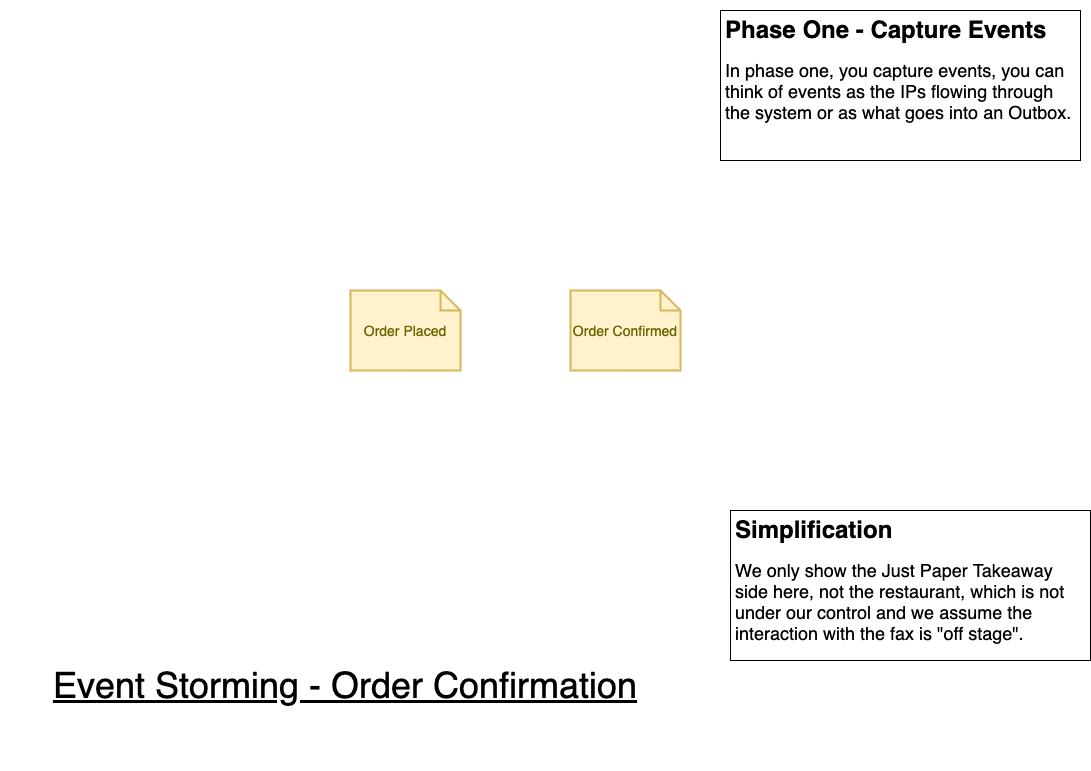

The diagram above was exported from draw.io. Its source (the exported page's mxGraphModel, read from the mxfile embedded in the PNG):
<mxGraphModel dx="1106" dy="830" grid="1" gridSize="10" guides="1" tooltips="1" connect="1" arrows="1" fold="1" page="1" pageScale="1" pageWidth="1169" pageHeight="827" math="0" shadow="0">
  <root>
    <mxCell id="0" />
    <mxCell id="1" parent="0" />
    <mxCell id="VEPPcsYKU0XZYDSlJxMH-2" value="Order Placed" style="shape=note;strokeWidth=2;fontSize=14;size=20;whiteSpace=wrap;html=1;fillColor=#fff2cc;strokeColor=#d6b656;fontColor=#666600;" parent="1" vertex="1">
      <mxGeometry x="390" y="320" width="110.00000000000001" height="80" as="geometry" />
    </mxCell>
    <mxCell id="VEPPcsYKU0XZYDSlJxMH-3" value="&lt;font style=&quot;font-size: 36px&quot;&gt;&lt;u&gt;&lt;font style=&quot;font-size: 36px&quot;&gt;Event&lt;/font&gt; Storming - Order Confirmation&lt;/u&gt;&lt;/font&gt;" style="text;html=1;strokeColor=none;fillColor=none;align=center;verticalAlign=middle;whiteSpace=wrap;rounded=0;" parent="1" vertex="1">
      <mxGeometry x="40" y="630" width="690" height="170" as="geometry" />
    </mxCell>
    <mxCell id="VEPPcsYKU0XZYDSlJxMH-4" value="&lt;h1&gt;Phase One - Capture Events&lt;/h1&gt;&lt;p&gt;&lt;span style=&quot;font-size: 18px&quot;&gt;In phase one, you capture events, you can think of events as the IPs flowing through the system or as what goes into an Outbox.&lt;/span&gt;&lt;/p&gt;" style="text;html=1;strokeColor=default;fillColor=none;spacing=5;spacingTop=-20;whiteSpace=wrap;overflow=hidden;rounded=0;" parent="1" vertex="1">
      <mxGeometry x="760" y="40" width="360" height="150" as="geometry" />
    </mxCell>
    <mxCell id="VEPPcsYKU0XZYDSlJxMH-9" value="Order Confirmed" style="shape=note;strokeWidth=2;fontSize=14;size=20;whiteSpace=wrap;html=1;fillColor=#fff2cc;strokeColor=#d6b656;fontColor=#666600;" parent="1" vertex="1">
      <mxGeometry x="610" y="320" width="110.00000000000001" height="80" as="geometry" />
    </mxCell>
    <mxCell id="ABlH_JMW-yjbOkY1Sc7v-1" value="&lt;h1&gt;Simplification&lt;/h1&gt;&lt;p&gt;&lt;span style=&quot;font-size: 18px&quot;&gt;We only show the Just Paper Takeaway side here, not the restaurant, which is not under our control and we assume the interaction with the fax is &quot;off stage&quot;.&lt;/span&gt;&lt;/p&gt;" style="text;html=1;strokeColor=default;fillColor=none;spacing=5;spacingTop=-20;whiteSpace=wrap;overflow=hidden;rounded=0;" parent="1" vertex="1">
      <mxGeometry x="770" y="540" width="360" height="150" as="geometry" />
    </mxCell>
  </root>
</mxGraphModel>